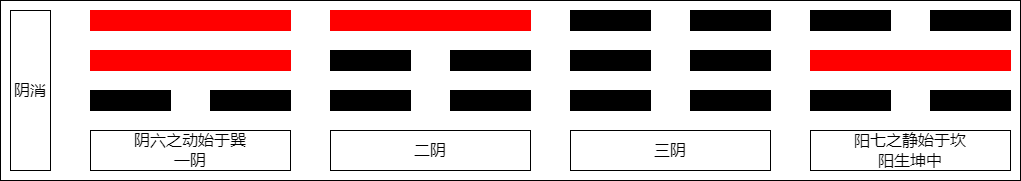

The diagram above was exported from draw.io. Its source (the exported page's mxGraphModel, read from the mxfile embedded in the PNG):
<mxGraphModel dx="2176" dy="1686" grid="1" gridSize="10" guides="0" tooltips="1" connect="1" arrows="0" fold="1" page="1" pageScale="1" pageWidth="827" pageHeight="1169" math="0" shadow="0">
  <root>
    <mxCell id="0" />
    <mxCell id="1" parent="0" />
    <mxCell id="2" value="" style="group" vertex="1" connectable="0" parent="1">
      <mxGeometry x="1030" y="1170" width="1020" height="180" as="geometry" />
    </mxCell>
    <mxCell id="3" value="阴消" style="rounded=0;whiteSpace=wrap;html=1;strokeColor=#000000;fillColor=#FFFFFF;fontSize=16;container=0;" vertex="1" parent="2">
      <mxGeometry x="10" y="10" width="40" height="160" as="geometry" />
    </mxCell>
    <mxCell id="4" value="阴六之动始于巽&lt;br&gt;一阴" style="rounded=0;whiteSpace=wrap;html=1;strokeColor=#000000;fillColor=#FFFFFF;fontSize=16;container=0;" vertex="1" parent="2">
      <mxGeometry x="90" y="130" width="200" height="40" as="geometry" />
    </mxCell>
    <mxCell id="5" value="二阴" style="rounded=0;whiteSpace=wrap;html=1;strokeColor=#000000;fillColor=#FFFFFF;fontSize=16;container=0;" vertex="1" parent="2">
      <mxGeometry x="330" y="130" width="200" height="40" as="geometry" />
    </mxCell>
    <mxCell id="6" value="三阴" style="rounded=0;whiteSpace=wrap;html=1;strokeColor=#000000;fillColor=#FFFFFF;fontSize=16;container=0;" vertex="1" parent="2">
      <mxGeometry x="570" y="130" width="200" height="40" as="geometry" />
    </mxCell>
    <mxCell id="7" value="阳七之静始于坎&lt;br&gt;阳生坤中" style="rounded=0;whiteSpace=wrap;html=1;strokeColor=#000000;fillColor=#FFFFFF;fontSize=16;container=0;" vertex="1" parent="2">
      <mxGeometry x="810" y="130" width="200" height="40" as="geometry" />
    </mxCell>
    <mxCell id="8" value="" style="rounded=0;whiteSpace=wrap;html=1;strokeColor=#000000;fillColor=#000000;container=0;" vertex="1" parent="2">
      <mxGeometry x="570" y="90" width="80" height="20" as="geometry" />
    </mxCell>
    <mxCell id="9" value="" style="rounded=0;whiteSpace=wrap;html=1;strokeColor=#000000;fillColor=#000000;container=0;" vertex="1" parent="2">
      <mxGeometry x="690" y="90" width="80" height="20" as="geometry" />
    </mxCell>
    <mxCell id="10" value="" style="rounded=0;whiteSpace=wrap;html=1;strokeColor=#000000;fillColor=#000000;container=0;" vertex="1" parent="2">
      <mxGeometry x="570" y="50" width="80" height="20" as="geometry" />
    </mxCell>
    <mxCell id="11" value="" style="rounded=0;whiteSpace=wrap;html=1;strokeColor=#000000;fillColor=#000000;container=0;" vertex="1" parent="2">
      <mxGeometry x="690" y="50" width="80" height="20" as="geometry" />
    </mxCell>
    <mxCell id="12" value="" style="rounded=0;whiteSpace=wrap;html=1;strokeColor=#000000;fillColor=#000000;container=0;" vertex="1" parent="2">
      <mxGeometry x="570" y="10" width="80" height="20" as="geometry" />
    </mxCell>
    <mxCell id="13" value="" style="rounded=0;whiteSpace=wrap;html=1;strokeColor=#000000;fillColor=#000000;container=0;" vertex="1" parent="2">
      <mxGeometry x="690" y="10" width="80" height="20" as="geometry" />
    </mxCell>
    <mxCell id="14" value="" style="rounded=0;whiteSpace=wrap;html=1;strokeColor=#000000;fillColor=#000000;container=0;" vertex="1" parent="2">
      <mxGeometry x="330" y="90" width="80" height="20" as="geometry" />
    </mxCell>
    <mxCell id="15" value="" style="rounded=0;whiteSpace=wrap;html=1;strokeColor=#000000;fillColor=#000000;container=0;" vertex="1" parent="2">
      <mxGeometry x="450" y="90" width="80" height="20" as="geometry" />
    </mxCell>
    <mxCell id="16" value="" style="rounded=0;whiteSpace=wrap;html=1;strokeColor=#000000;fillColor=#000000;container=0;" vertex="1" parent="2">
      <mxGeometry x="330" y="50" width="80" height="20" as="geometry" />
    </mxCell>
    <mxCell id="17" value="" style="rounded=0;whiteSpace=wrap;html=1;strokeColor=#000000;fillColor=#000000;container=0;" vertex="1" parent="2">
      <mxGeometry x="450" y="50" width="80" height="20" as="geometry" />
    </mxCell>
    <mxCell id="18" value="" style="rounded=0;whiteSpace=wrap;html=1;fillColor=#FF0000;strokeColor=#FF0000;container=0;" vertex="1" parent="2">
      <mxGeometry x="330" y="10" width="200" height="20" as="geometry" />
    </mxCell>
    <mxCell id="19" value="" style="rounded=0;whiteSpace=wrap;html=1;strokeColor=#000000;fillColor=#000000;container=0;" vertex="1" parent="2">
      <mxGeometry x="810" y="90" width="80" height="20" as="geometry" />
    </mxCell>
    <mxCell id="20" value="" style="rounded=0;whiteSpace=wrap;html=1;strokeColor=#000000;fillColor=#000000;container=0;" vertex="1" parent="2">
      <mxGeometry x="930" y="90" width="80" height="20" as="geometry" />
    </mxCell>
    <mxCell id="21" value="" style="rounded=0;whiteSpace=wrap;html=1;strokeColor=#000000;fillColor=#000000;container=0;" vertex="1" parent="2">
      <mxGeometry x="810" y="10" width="80" height="20" as="geometry" />
    </mxCell>
    <mxCell id="22" value="" style="rounded=0;whiteSpace=wrap;html=1;strokeColor=#000000;fillColor=#000000;container=0;" vertex="1" parent="2">
      <mxGeometry x="930" y="10" width="80" height="20" as="geometry" />
    </mxCell>
    <mxCell id="23" value="" style="rounded=0;whiteSpace=wrap;html=1;fillColor=#FF0000;strokeColor=#FF0000;container=0;" vertex="1" parent="2">
      <mxGeometry x="810" y="50" width="200" height="20" as="geometry" />
    </mxCell>
    <mxCell id="24" value="" style="rounded=0;whiteSpace=wrap;html=1;fillColor=#FF0000;strokeColor=#FF0000;container=0;" vertex="1" parent="2">
      <mxGeometry x="90" y="10" width="200" height="20" as="geometry" />
    </mxCell>
    <mxCell id="25" value="" style="rounded=0;whiteSpace=wrap;html=1;fillColor=#FF0000;strokeColor=#FF0000;container=0;" vertex="1" parent="2">
      <mxGeometry x="90" y="50" width="200" height="20" as="geometry" />
    </mxCell>
    <mxCell id="26" value="" style="rounded=0;whiteSpace=wrap;html=1;strokeColor=#000000;fillColor=#000000;container=0;" vertex="1" parent="2">
      <mxGeometry x="90" y="90" width="80" height="20" as="geometry" />
    </mxCell>
    <mxCell id="27" value="" style="rounded=0;whiteSpace=wrap;html=1;strokeColor=#000000;fillColor=#000000;container=0;" vertex="1" parent="2">
      <mxGeometry x="210" y="90" width="80" height="20" as="geometry" />
    </mxCell>
    <mxCell id="28" value="" style="rounded=0;whiteSpace=wrap;html=1;fillColor=none;container=0;" vertex="1" parent="2">
      <mxGeometry width="1020" height="180" as="geometry" />
    </mxCell>
  </root>
</mxGraphModel>